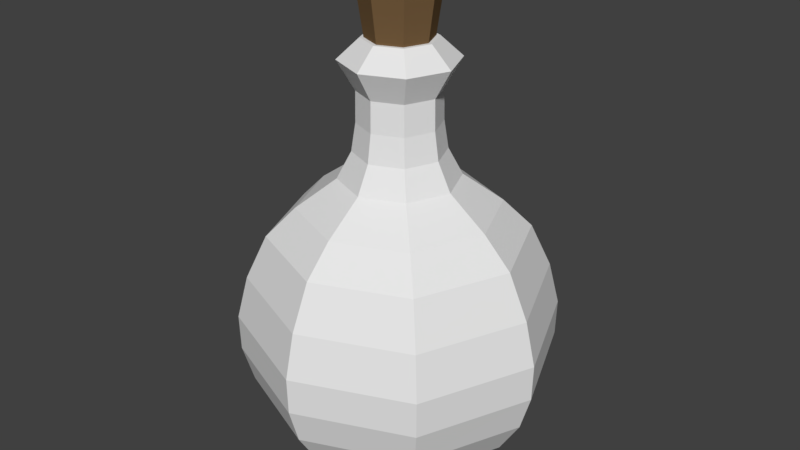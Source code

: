 # Source: lifePotion.blend  (saved by Blender 2.79.0; exported with 4.5.12 LTS)
import bpy
from mathutils import Matrix  # noqa: F401  (used for matrix-valued properties, if any)

bpy.ops.wm.read_factory_settings(use_empty=True)
scene = bpy.context.scene
scene.name = 'Scene'

# ---- collections
col_collection_1 = bpy.data.collections.new('Collection 1'); scene.collection.children.link(col_collection_1)

# ---- materials (node trees are filled in below, after node groups)
mat_glass = bpy.data.materials.new('Glass')
mat_glass.alpha_threshold = 0.0
mat_glass.use_transparent_shadow = False
mat_glass.diffuse_color = (0.7991, 0.7991, 0.7991, 1.0)
mat_glass.roughness = 0.5
mat_cork = bpy.data.materials.new('Cork')
mat_cork.alpha_threshold = 0.0
mat_cork.use_transparent_shadow = False
mat_cork.diffuse_color = (0.1789, 0.1063, 0.04779, 1.0)
mat_cork.specular_color = (0.4292, 0.4292, 0.4292)
mat_cork.roughness = 0.5
mat_liquid = bpy.data.materials.new('Liquid')
mat_liquid.alpha_threshold = 0.0
mat_liquid.use_transparent_shadow = False
mat_liquid.diffuse_color = (0.0879, 0.3872, 0.8, 1.0)
mat_liquid.roughness = 0.5

# ---- material node trees

# ---- world
world_world = bpy.data.worlds.new('World'); scene.world = world_world
world_world.color = (0.05088, 0.05088, 0.05088)
world_world.use_sun_shadow = False
world_world.sun_shadow_jitter_overblur = 0.0
world_world.cycles.sampling_method = 'MANUAL'

# ---- meshes
me_cylinder_001 = bpy.data.meshes.new('Cylinder.001')
me_cylinder_001.from_pydata([(2.382e-09, 0.7797, -0.4742), (1.144e-08, 1.454, 0.2129), (0.5513, 0.5513, -0.4742), (1.028, 1.028, 0.2129), (0.7797, -3.244e-08, -0.4742), (1.454, -6.696e-08, 0.2129), (0.5513, -0.5513, -0.4742), (1.028, -1.028, 0.2129), (-6.578e-08, -0.7797, -0.4742), (-1.157e-07, -1.454, 0.2129), (-0.5513, -0.5513, -0.4742), (-1.028, -1.028, 0.2129), (-0.7797, 1.094e-08, -0.4742), (-1.454, 1.396e-08, 0.2129), (-0.5513, 0.5513, -0.4742), (-1.028, 1.028, 0.2129), (1.111, 1.111, 0.9382), (1.626e-08, 1.571, 0.9382), (1.571, -7.355e-08, 0.9382), (1.111, -1.111, 0.9382), (-1.211e-07, -1.571, 0.9382), (-1.111, -1.111, 0.9382), (-1.571, 1.388e-08, 0.9382), (-1.111, 1.111, 0.9382), (0.8922, 0.8922, 1.801), (-1.646e-09, 1.262, 1.801), (1.262, -5.611e-08, 1.801), (0.8922, -0.8922, 1.801), (-1.119e-07, -1.262, 1.801), (-0.8922, -0.8922, 1.801), (-1.262, 1.408e-08, 1.801), (-0.8922, 0.8922, 1.801), (0.4128, 0.4128, 2.369), (-7.177e-08, 0.5838, 2.369), (0.5838, -2.596e-08, 2.369), (0.4128, -0.4128, 2.369), (-1.228e-07, -0.5838, 2.369), (-0.4128, -0.4128, 2.369), (-0.5838, 6.516e-09, 2.369), (-0.4128, 0.4128, 2.369), (0.3143, 0.3143, 2.636), (-1.079e-07, 0.4444, 2.636), (0.4444, -1.799e-08, 2.636), (0.3143, -0.3143, 2.636), (-1.468e-07, -0.4444, 2.636), (-0.3143, -0.3143, 2.636), (-0.4444, 6.739e-09, 2.636), (-0.3143, 0.3143, 2.636), (0.2846, 0.2846, 2.913), (-2.088e-08, 0.4024, 2.913), (0.4024, -1.615e-08, 2.913), (0.2846, -0.2846, 2.913), (-5.607e-08, -0.4024, 2.913), (-0.2846, -0.2846, 2.913), (-0.4024, 6.244e-09, 2.913), (-0.2846, 0.2846, 2.913), (0.2812, 0.2812, 3.216), (1.679e-07, 0.3977, 3.216), (0.3977, -1.595e-08, 3.216), (0.2812, -0.2812, 3.216), (1.331e-07, -0.3977, 3.216), (-0.2812, -0.2812, 3.216), (-0.3977, 6.17e-09, 3.216), (-0.2812, 0.2812, 3.216), (0.4001, 0.4001, 3.507), (1.853e-07, 0.5658, 3.507), (0.5658, -2.428e-08, 3.507), (0.4001, -0.4001, 3.507), (1.359e-07, -0.5658, 3.507), (-0.4001, -0.4001, 3.507), (-0.5658, 7.204e-09, 3.507), (-0.4001, 0.4001, 3.507), (0.2499, 0.2499, 3.702), (1.633e-07, 0.3535, 3.702), (0.3535, -1.377e-08, 3.702), (0.2499, -0.2499, 3.702), (1.324e-07, -0.3535, 3.702), (-0.2499, -0.2499, 3.702), (-0.3535, 5.898e-09, 3.702), (-0.2499, 0.2499, 3.702), (1.192e-07, 0.3017, 3.594), (1.172e-07, 0.389, 4.197), (0.2134, 0.2134, 3.594), (0.2751, 0.2751, 4.197), (0.3017, -2.384e-07, 3.594), (0.389, -2.235e-07, 4.197), (0.2134, -0.2134, 3.594), (0.2751, -0.2751, 4.197), (1.192e-07, -0.3017, 3.594), (1.172e-07, -0.389, 4.197), (-0.2134, -0.2134, 3.594), (-0.2751, -0.2751, 4.197), (-0.3017, -2.384e-07, 3.594), (-0.389, -2.235e-07, 4.197), (-0.2134, 0.2134, 3.594), (-0.2751, 0.2751, 4.197), (-0.9768, 1.047e-08, 2.085), (-0.6907, 0.6907, 2.085), (-1.177e-07, -0.9768, 2.085), (-0.6907, -0.6907, 2.085), (0.9768, -4.388e-08, 2.085), (0.6907, -0.6907, 2.085), (-3.232e-08, 0.9768, 2.085), (0.6907, 0.6907, 2.085), (1.464, -6.748e-08, 1.369), (1.035, -1.035, 1.369), (1.001e-08, 1.464, 1.369), (1.035, 1.035, 1.369), (-1.035, 1.035, 1.369), (-1.035, -1.035, 1.369), (-1.464, 1.395e-08, 1.369), (-1.179e-07, -1.464, 1.369), (1.104, -1.104, 0.5756), (-1.199e-07, -1.561, 0.5756), (-1.561, 1.341e-08, 0.5756), (-1.104, 1.104, 0.5756), (1.104, 1.104, 0.5756), (1.561, -7.344e-08, 0.5756), (-1.104, -1.104, 0.5756), (1.661e-08, 1.561, 0.5756), (9.871e-09, 1.241, -0.1306), (0.8774, 0.8774, -0.1306), (1.241, -5.67e-08, -0.1306), (0.8774, -0.8774, -0.1306), (-9.861e-08, -1.241, -0.1306), (-0.8774, -0.8774, -0.1306), (-1.241, 1.234e-08, -0.1306), (-0.8774, 0.8774, -0.1306), (-7.023e-07, 1.043, -0.1469), (0.7372, 0.7372, -0.1469), (-7.212e-07, 0.6941, -0.3823), (-7.023e-07, 1.043, -0.1469), (0.4908, 0.4908, -0.3823), (0.7372, 0.7372, -0.1469), (0.6941, -4.8e-07, -0.3823), (1.043, -4.831e-07, -0.1469), (0.4908, -0.4908, -0.3823), (0.7372, -0.7372, -0.1469), (-7.212e-07, -0.6941, -0.3823), (-7.023e-07, -1.043, -0.1469), (-0.4908, -0.4908, -0.3823), (-0.7372, -0.7372, -0.1469), (-0.6941, -4.8e-07, -0.3823), (-1.043, -4.831e-07, -0.1469), (-0.4908, 0.4908, -0.3823), (-0.7372, 0.7372, -0.1469), (1.043, -4.831e-07, -0.1469), (0.7372, -0.7372, -0.1469), (-7.023e-07, -1.043, -0.1469), (-0.7372, -0.7372, -0.1469), (-1.043, -4.831e-07, -0.1469), (-0.7372, 0.7372, -0.1469), (-6.745e-07, 1.326, 0.2739), (-0.9376, 0.9376, 0.2739), (-1.326, -4.847e-07, 0.2739), (-0.9376, -0.9376, 0.2739), (-6.745e-07, -1.326, 0.2739), (0.9376, -0.9376, 0.2739), (1.326, -4.847e-07, 0.2739), (0.9376, 0.9376, 0.2739), (-6.663e-07, 1.435, 0.6565), (-1.015, 1.015, 0.6565), (-1.435, -4.854e-07, 0.6565), (-1.015, -1.015, 0.6565), (-6.663e-07, -1.435, 0.6565), (1.015, -1.015, 0.6565), (1.435, -4.854e-07, 0.6565), (1.015, 1.015, 0.6565), (-6.663e-07, 1.435, 0.9907), (-1.015, 1.015, 0.9907), (-1.435, -4.854e-07, 0.9907), (-1.015, -1.015, 0.9907), (-6.663e-07, -1.435, 0.9907), (1.015, -1.015, 0.9907), (1.435, -4.854e-07, 0.9907), (1.015, 1.015, 0.9907), (-6.742e-07, 1.338, 1.364), (-0.946, 0.946, 1.364), (-1.338, -4.852e-07, 1.364), (-0.946, -0.946, 1.364), (-6.742e-07, -1.338, 1.364), (0.946, -0.946, 1.364), (1.338, -4.852e-07, 1.364), (0.946, 0.946, 1.364)], [], [(120, 1, 3, 121), (121, 3, 5, 122), (122, 5, 7, 123), (123, 7, 9, 124), (124, 9, 11, 125), (125, 11, 13, 126), (113, 112, 19, 20), (126, 13, 15, 127), (127, 15, 1, 120), (0, 2, 4, 6, 8, 10, 12, 14), (105, 104, 26, 27), (115, 114, 22, 23), (117, 116, 16, 18), (118, 113, 20, 21), (119, 115, 23, 17), (116, 119, 17, 16), (112, 117, 18, 19), (114, 118, 21, 22), (97, 96, 38, 39), (107, 106, 25, 24), (106, 108, 31, 25), (110, 109, 29, 30), (111, 105, 27, 28), (104, 107, 24, 26), (108, 110, 30, 31), (109, 111, 28, 29), (36, 35, 43, 44), (99, 98, 36, 37), (101, 100, 34, 35), (103, 102, 33, 32), (102, 97, 39, 33), (96, 99, 37, 38), (98, 101, 35, 36), (100, 103, 32, 34), (41, 47, 55, 49), (34, 32, 40, 42), (39, 38, 46, 47), (37, 36, 44, 45), (35, 34, 42, 43), (32, 33, 41, 40), (33, 39, 47, 41), (38, 37, 45, 46), (53, 52, 60, 61), (46, 45, 53, 54), (44, 43, 51, 52), (42, 40, 48, 50), (47, 46, 54, 55), (45, 44, 52, 53), (43, 42, 50, 51), (40, 41, 49, 48), (63, 62, 70, 71), (51, 50, 58, 59), (48, 49, 57, 56), (49, 55, 63, 57), (54, 53, 61, 62), (52, 51, 59, 60), (50, 48, 56, 58), (55, 54, 62, 63), (70, 69, 77, 78), (61, 60, 68, 69), (59, 58, 66, 67), (56, 57, 65, 64), (57, 63, 71, 65), (62, 61, 69, 70), (60, 59, 67, 68), (58, 56, 64, 66), (72, 73, 79, 78, 77, 76, 75, 74), (68, 67, 75, 76), (66, 64, 72, 74), (71, 70, 78, 79), (69, 68, 76, 77), (67, 66, 74, 75), (64, 65, 73, 72), (65, 71, 79, 73), (80, 81, 83, 82), (82, 83, 85, 84), (84, 85, 87, 86), (86, 87, 89, 88), (88, 89, 91, 90), (90, 91, 93, 92), (83, 81, 95, 93, 91, 89, 87, 85), (92, 93, 95, 94), (94, 95, 81, 80), (80, 82, 84, 86, 88, 90, 92, 94), (26, 24, 103, 100), (28, 27, 101, 98), (30, 29, 99, 96), (25, 31, 97, 102), (24, 25, 102, 103), (27, 26, 100, 101), (29, 28, 98, 99), (31, 30, 96, 97), (21, 20, 111, 109), (23, 22, 110, 108), (18, 16, 107, 104), (20, 19, 105, 111), (22, 21, 109, 110), (17, 23, 108, 106), (16, 17, 106, 107), (19, 18, 104, 105), (13, 11, 118, 114), (7, 5, 117, 112), (3, 1, 119, 116), (1, 15, 115, 119), (11, 9, 113, 118), (5, 3, 116, 117), (15, 13, 114, 115), (9, 7, 112, 113), (14, 127, 120, 0), (12, 126, 127, 14), (10, 125, 126, 12), (8, 124, 125, 10), (6, 123, 124, 8), (4, 122, 123, 6), (2, 121, 122, 4), (0, 120, 121, 2), (130, 131, 133, 132), (132, 133, 135, 134), (134, 135, 137, 136), (136, 137, 139, 138), (138, 139, 141, 140), (140, 141, 143, 142), (151, 150, 154, 153), (142, 143, 145, 144), (144, 145, 131, 130), (130, 132, 134, 136, 138, 140, 142, 144), (158, 159, 167, 166), (149, 148, 156, 155), (129, 128, 152, 159), (148, 147, 157, 156), (147, 146, 158, 157), (128, 151, 153, 152), (150, 149, 155, 154), (146, 129, 159, 158), (165, 166, 174, 173), (156, 157, 165, 164), (154, 155, 163, 162), (152, 153, 161, 160), (159, 152, 160, 167), (157, 158, 166, 165), (155, 156, 164, 163), (153, 154, 162, 161), (168, 169, 177, 176), (163, 164, 172, 171), (161, 162, 170, 169), (166, 167, 175, 174), (164, 165, 173, 172), (162, 163, 171, 170), (160, 161, 169, 168), (167, 160, 168, 175), (183, 176, 177, 178, 179, 180, 181, 182), (175, 168, 176, 183), (173, 174, 182, 181), (171, 172, 180, 179), (169, 170, 178, 177), (174, 175, 183, 182), (172, 173, 181, 180), (170, 171, 179, 178)])
me_cylinder_001.polygons.foreach_set('material_index', [0, 0, 0, 0, 0, 0, 0, 0, 0, 0, 0, 0, 0, 0, 0, 0, 0, 0, 0, 0, 0, 0, 0, 0, 0, 0, 0, 0, 0, 0, 0, 0, 0, 0, 0, 0, 0, 0, 0, 0, 0, 0, 0, 0, 0, 0, 0, 0, 0, 0, 0, 0, 0, 0, 0, 0, 0, 0, 0, 0, 0, 0, 0, 0, 0, 0, 0, 0, 0, 0, 0, 0, 0, 0, 1, 1, 1, 1, 1, 1, 1, 1, 1, 1, 0, 0, 0, 0, 0, 0, 0, 0, 0, 0, 0, 0, 0, 0, 0, 0, 0, 0, 0, 0, 0, 0, 0, 0, 0, 0, 0, 0, 0, 0, 0, 0, 2, 2, 2, 2, 2, 2, 2, 2, 2, 2, 2, 2, 2, 2, 2, 2, 2, 2, 2, 2, 2, 2, 2, 2, 2, 2, 2, 2, 2, 2, 2, 2, 2, 2, 2, 2, 2, 2, 2, 2, 2, 2])
me_cylinder_001.materials.append(mat_glass)
me_cylinder_001.materials.append(mat_cork)
me_cylinder_001.materials.append(mat_liquid)
me_cylinder_001.use_remesh_preserve_volume = False
me_cylinder_001.use_remesh_preserve_attributes = False
me_cylinder_001.use_mirror_vertex_groups = False
me_cylinder_001.update()

# ---- objects
ob_cylinder = bpy.data.objects.new('Cylinder', me_cylinder_001)

# ---- transforms, parenting, visibility, modifiers, constraints
ob_cylinder.location = (0.0, 0.0, 0.0)
ob_cylinder.lineart.crease_threshold = 0.0

# ---- collection membership
col_collection_1.objects.link(ob_cylinder)

# ---- scene / render settings (as saved in the file)
scene.frame_start = 1; scene.frame_end = 250; scene.frame_set(1)
scene.render.engine = 'BLENDER_EEVEE_NEXT'
scene.render.resolution_percentage = 50
scene.render.dither_intensity = 0.0
scene.cycles.use_denoising = False
scene.cycles.samples = 128
scene.cycles.sampling_pattern = 'TABULATED_SOBOL'
scene.cycles.use_adaptive_sampling = False
scene.cycles.use_light_tree = False
scene.cycles.blur_glossy = 0.0
scene.cycles.sample_clamp_indirect = 0.0
scene.view_settings.view_transform = 'Standard'
bpy.context.view_layer.update()

# ---- added for rendering (the .blend has no active camera and no usable light): camera, sun
cam_auto = bpy.data.cameras.new('AutoCamera')
cam_auto.lens = 50.0
cam_auto.sensor_width = 36.0
cam_auto.clip_end = 1000.0
ob_auto_camera = bpy.data.objects.new('AutoCamera', cam_auto)
scene.collection.objects.link(ob_auto_camera)
ob_auto_camera.location = (5.96578, -7.15894, 6.63407)
ob_auto_camera.rotation_euler = (1.09748, -7.21219e-08, 0.694738)
scene.camera = ob_auto_camera
light_auto_sun = bpy.data.lights.new('AutoSun', 'SUN')
light_auto_sun.energy = 3.0
light_auto_sun.angle = 0.0523599
ob_auto_sun = bpy.data.objects.new('AutoSun', light_auto_sun)
scene.collection.objects.link(ob_auto_sun)
ob_auto_sun.rotation_euler = (0.872665, 0.174533, 0.523599)
bpy.context.view_layer.update()
